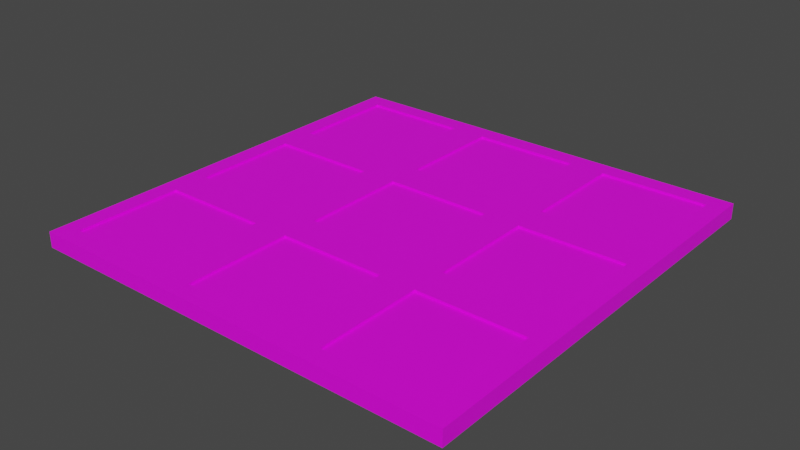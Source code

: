 # Source: trap1.blend  (saved by Blender 3.4.6; exported with 4.5.12 LTS)
import bpy
from mathutils import Matrix  # noqa: F401  (used for matrix-valued properties, if any)

bpy.ops.wm.read_factory_settings(use_empty=True)
scene = bpy.context.scene
scene.name = 'Scene'

# ---- collections
col_collection = bpy.data.collections.new('Collection'); scene.collection.children.link(col_collection)

# ---- images (referenced by path relative to the original .blend; pixels are not part of the script)
import os
ASSET_DIR = os.environ.get("B2B_ASSET_DIR", "")  # directory of the original .blend (textures are referenced by path, not embedded)
HERE = os.path.dirname(os.path.abspath(__file__))  # packed textures are extracted next to this script under _unpacked/

def load_image(name, relpath, width, height, colorspace="sRGB"):
    """Load a texture the original file referenced (path relative to the .blend, or extracted next to this script)."""
    p = next((c for c in (os.path.join(HERE, relpath), os.path.join(ASSET_DIR, relpath)) if relpath and os.path.exists(c)), "")
    if p:
        img = bpy.data.images.load(p, check_existing=True)
        img.name = name
    else:  # same state as the original file: an image datablock whose file is absent (Cycles renders it pink)
        img = bpy.data.images.new(name, width, height)
        img.source = "FILE"
        img.filepath = "//" + (relpath or name)
    img.colorspace_settings.name = colorspace
    return img
img_uv_png = load_image('uv.png', 'uv.png', 1024, 1024, 'sRGB')

# ---- materials (node trees are filled in below, after node groups)
mat_def = bpy.data.materials.new('def')

# ---- material node trees
mat_def.use_nodes = True; mat_def.node_tree.nodes.clear()
_N = mat_def.node_tree.nodes; _L = mat_def.node_tree.links
n0 = _N.new('ShaderNodeBsdfPrincipled'); n0.name = 'Principled BSDF'; n0.location = (10, 300)
n0.distribution = 'GGX'
n0.subsurface_method = 'RANDOM_WALK_SKIN'
n0.inputs[3].default_value = 1.45
n0.inputs[27].default_value = (0.0, 0.0, 0.0, 1.0)
n0.inputs[28].default_value = 1.0
n1 = _N.new('ShaderNodeOutputMaterial'); n1.name = 'Material Output'; n1.location = (300, 300)
n2 = _N.new('ShaderNodeTexImage'); n2.name = 'Image Texture'; n2.location = (-357, 196)
n2.image = img_uv_png
_L.new(n0.outputs[0], n1.inputs[0])
_L.new(n2.outputs[0], n0.inputs[0])
n1.is_active_output = True

# ---- world
world_world = bpy.data.worlds.new('World'); scene.world = world_world
world_world.use_nodes = True; world_world.node_tree.nodes.clear()
_N = world_world.node_tree.nodes; _L = world_world.node_tree.links
n0 = _N.new('ShaderNodeOutputWorld'); n0.name = 'World Output'; n0.location = (300, 300)
n1 = _N.new('ShaderNodeBackground'); n1.name = 'Background'; n1.location = (10, 300)
n1.inputs[0].default_value = (0.05088, 0.05088, 0.05088, 1.0)
_L.new(n1.outputs[0], n0.inputs[0])
n0.is_active_output = True
world_world.color = (0.05088, 0.05088, 0.05088)
world_world.use_sun_shadow = False
world_world.sun_shadow_jitter_overblur = 0.0

# ---- meshes
me_cube = bpy.data.meshes.new('Cube')
me_cube.from_pydata([(-1.0, -2.0, 0.03612), (-1.0, 0.0, 0.03612), (1.0, -2.0, 0.03612), (1.0, 0.0, 0.03612), (-1.0, -1.333, 0.03612), (-1.0, -0.6667, 0.03612), (1.0, -0.6667, 0.03612), (1.0, -1.333, 0.03612), (-0.3333, 0.0, 0.03612), (0.3333, 0.0, 0.03612), (0.3333, -2.0, 0.03612), (-0.3333, -2.0, 0.03612), (-0.3333, -0.6667, 0.03612), (0.3333, -0.6667, 0.03612), (-0.3333, -1.333, 0.03612), (0.3333, -1.333, 0.03612), (-0.4166, -1.417, 0.03612), (-0.9168, -1.417, 0.03612), (-0.9168, -1.917, 0.03612), (-0.4166, -1.917, 0.03612), (-0.4166, -0.08322, 0.03612), (-0.9168, -0.08322, 0.03612), (-0.9168, -0.5834, 0.03612), (-0.4166, -0.5834, 0.03612), (-0.4166, -0.7499, 0.03612), (-0.9168, -0.7499, 0.03612), (-0.9168, -1.25, 0.03612), (-0.4166, -1.25, 0.03612), (0.9168, -0.7499, 0.03612), (0.4166, -0.7499, 0.03612), (0.4166, -1.25, 0.03612), (0.9168, -1.25, 0.03612), (0.2501, -0.7499, 0.03612), (-0.2501, -0.7499, 0.03612), (-0.2501, -1.25, 0.03612), (0.2501, -1.25, 0.03612), (0.9168, -0.08322, 0.03612), (0.4166, -0.08322, 0.03612), (0.4166, -0.5834, 0.03612), (0.9168, -0.5834, 0.03612), (0.2501, -0.08322, 0.03612), (-0.2501, -0.08322, 0.03612), (-0.2501, -0.5834, 0.03612), (0.2501, -0.5834, 0.03612), (0.9168, -1.417, 0.03612), (0.4166, -1.417, 0.03612), (0.4166, -1.917, 0.03612), (0.9168, -1.917, 0.03612), (0.2501, -1.417, 0.03612), (-0.2501, -1.417, 0.03612), (-0.2501, -1.917, 0.03612), (0.2501, -1.917, 0.03612), (0.9168, -1.417, -0.02589), (0.4166, -1.417, -0.02589), (0.4166, -1.917, -0.02589), (0.9168, -1.917, -0.02589), (-0.9168, -1.417, 0.01675), (-0.4166, -1.417, 0.01675), (-0.4166, -1.917, 0.01675), (-0.9168, -1.917, 0.01675), (-0.9168, -0.08322, 0.01675), (-0.4166, -0.08322, 0.01675), (-0.4166, -0.5834, 0.01675), (-0.9168, -0.5834, 0.01675), (-0.9168, -0.7499, 0.01675), (-0.4166, -0.7499, 0.01675), (-0.4166, -1.25, 0.01675), (-0.9168, -1.25, 0.01675), (0.9168, -0.08322, -0.02589), (0.4166, -0.08322, -0.02589), (0.4166, -0.5834, -0.02589), (0.9168, -0.5834, -0.02589), (0.9168, -0.7499, -0.02589), (0.4166, -0.7499, -0.02589), (0.4166, -1.25, -0.02589), (0.9168, -1.25, -0.02589), (-0.4166, -0.7499, -0.02589), (-0.9168, -0.7499, -0.02589), (-0.9168, -1.25, -0.02589), (-0.4166, -1.25, -0.02589), (0.2501, -0.7499, -0.02589), (-0.2501, -0.7499, -0.02589), (-0.2501, -1.25, -0.02589), (0.2501, -1.25, -0.02589), (-0.4166, -0.08322, -0.02589), (-0.9168, -0.08322, -0.02589), (-0.9168, -0.5834, -0.02589), (-0.4166, -0.5834, -0.02589), (0.2501, -0.08322, -0.02589), (-0.2501, -0.08322, -0.02589), (-0.2501, -0.5834, -0.02589), (0.2501, -0.5834, -0.02589), (0.4166, -0.7499, 0.01675), (0.9168, -0.7499, 0.01675), (0.9168, -1.25, 0.01675), (0.4166, -1.25, 0.01675), (-0.2501, -0.7499, 0.01675), (0.2501, -0.7499, 0.01675), (0.2501, -1.25, 0.01675), (-0.2501, -1.25, 0.01675), (0.4166, -0.08322, 0.01675), (0.9168, -0.08322, 0.01675), (0.9168, -0.5834, 0.01675), (0.4166, -0.5834, 0.01675), (-0.2501, -0.08322, 0.01675), (0.2501, -0.08322, 0.01675), (0.2501, -0.5834, 0.01675), (-0.2501, -0.5834, 0.01675), (0.4166, -1.417, 0.01675), (0.9168, -1.417, 0.01675), (0.9168, -1.917, 0.01675), (0.4166, -1.917, 0.01675), (-0.2501, -1.417, 0.01675), (0.2501, -1.417, 0.01675), (0.2501, -1.917, 0.01675), (-0.2501, -1.917, 0.01675), (-0.4166, -1.417, -0.02589), (-0.9168, -1.417, -0.02589), (-0.9168, -1.917, -0.02589), (-0.4166, -1.917, -0.02589), (0.2501, -1.417, -0.02589), (-0.2501, -1.417, -0.02589), (-0.2501, -1.917, -0.02589), (0.2501, -1.917, -0.02589), (-1.0, -2.0, 0.0), (-1.0, 0.0, 0.0), (1.0, 0.0, 0.0), (1.0, -2.0, 0.0), (1.0, -0.6667, 0.0), (1.0, -1.333, 0.0), (-1.0, -1.333, 0.0), (-1.0, -0.6667, 0.0), (0.3333, -2.0, 0.0), (-0.3333, -2.0, 0.0), (-0.3333, 0.0, 0.0), (0.3333, 0.0, 0.0), (0.4166, -1.25, 0.0), (0.4166, -0.7499, 0.0), (0.9168, -1.25, 0.0), (0.4166, -1.417, 0.0), (0.9168, -1.417, 0.0), (-0.9168, -1.417, 0.0), (-0.4166, -1.417, 0.0), (0.9168, -1.917, 0.0), (-0.4166, -1.917, 0.0), (0.4166, -1.917, 0.0), (-0.2501, -0.7499, 0.0), (0.2501, -0.7499, 0.0), (-0.9168, -1.917, 0.0), (0.2501, -1.25, 0.0), (-0.2501, -1.25, 0.0), (-0.2501, -1.417, 0.0), (0.2501, -1.417, 0.0), (-0.9168, -0.08322, 0.0), (-0.4166, -0.08322, 0.0), (0.2501, -1.917, 0.0), (-0.4166, -0.5834, 0.0), (-0.2501, -1.917, 0.0), (0.4166, -0.08322, 0.0), (0.9168, -0.08322, 0.0), (-0.9168, -0.5834, 0.0), (0.9168, -0.5834, 0.0), (0.4166, -0.5834, 0.0), (-0.9168, -0.7499, 0.0), (-0.4166, -0.7499, 0.0), (-0.4166, -1.25, 0.0), (-0.2501, -0.08322, 0.0), (0.2501, -0.08322, 0.0), (-0.9168, -1.25, 0.0), (0.2501, -0.5834, 0.0), (-0.2501, -0.5834, 0.0), (0.9168, -0.7499, 0.0)], [], [(131, 5, 1, 125), (135, 9, 3, 126), (129, 7, 2, 127), (133, 11, 0, 124), (126, 3, 6, 128), (128, 6, 7, 129), (124, 0, 4, 130), (130, 4, 5, 131), (127, 2, 10, 132), (132, 10, 11, 133), (125, 1, 8, 134), (134, 8, 9, 135), (14, 4, 17, 16), (4, 0, 18, 17), (0, 11, 19, 18), (11, 14, 16, 19), (8, 1, 21, 20), (1, 5, 22, 21), (5, 12, 23, 22), (12, 8, 20, 23), (12, 5, 25, 24), (5, 4, 26, 25), (4, 14, 27, 26), (14, 12, 24, 27), (6, 13, 29, 28), (13, 15, 30, 29), (15, 7, 31, 30), (7, 6, 28, 31), (13, 12, 33, 32), (12, 14, 34, 33), (14, 15, 35, 34), (15, 13, 32, 35), (3, 9, 37, 36), (9, 13, 38, 37), (13, 6, 39, 38), (6, 3, 36, 39), (9, 8, 41, 40), (8, 12, 42, 41), (12, 13, 43, 42), (13, 9, 40, 43), (7, 15, 45, 44), (15, 10, 46, 45), (10, 2, 47, 46), (2, 7, 44, 47), (15, 14, 49, 48), (14, 11, 50, 49), (11, 10, 51, 50), (10, 15, 48, 51), (53, 52, 55, 54), (57, 56, 59, 58), (61, 60, 63, 62), (65, 64, 67, 66), (69, 68, 71, 70), (73, 72, 75, 74), (77, 76, 79, 78), (81, 80, 83, 82), (85, 84, 87, 86), (89, 88, 91, 90), (93, 92, 95, 94), (97, 96, 99, 98), (101, 100, 103, 102), (105, 104, 107, 106), (109, 108, 111, 110), (113, 112, 115, 114), (117, 116, 119, 118), (121, 120, 123, 122), (42, 43, 169, 170), (43, 40, 167, 169), (40, 41, 166, 167), (41, 42, 170, 166), (26, 27, 165, 168), (27, 24, 164, 165), (24, 25, 163, 164), (25, 26, 168, 163), (38, 39, 161, 162), (39, 36, 159, 161), (36, 37, 158, 159), (37, 38, 162, 158), (22, 23, 156, 160), (50, 51, 155, 157), (23, 20, 154, 156), (20, 21, 153, 154), (21, 22, 160, 153), (51, 48, 152, 155), (48, 49, 151, 152), (49, 50, 157, 151), (34, 35, 149, 150), (35, 32, 147, 149), (32, 33, 146, 147), (33, 34, 150, 146), (18, 19, 144, 148), (46, 47, 143, 145), (19, 16, 142, 144), (16, 17, 141, 142), (17, 18, 148, 141), (47, 44, 140, 143), (44, 45, 139, 140), (45, 46, 145, 139), (31, 28, 171, 138), (28, 29, 137, 171), (30, 31, 138, 136), (29, 30, 136, 137)])
_uv = me_cube.uv_layers.new(name='UVMap')
_uv.uv.foreach_set('vector', [0.005529, 0.9316, 0.005529, 0.9316, 0.005529, 0.9316, 0.005529, 0.9316, 0.005529, 0.9316, 0.005529, 0.9316, 0.005529, 0.9316, 0.005529, 0.9316, 0.005529, 0.9316, 0.005529, 0.9316, 0.005529, 0.9316, 0.005529, 0.9316, 0.005529, 0.9316, 0.005529, 0.9316, 0.005529, 0.9316, 0.005529, 0.9316, 0.005529, 0.9316, 0.005529, 0.9316, 0.005529, 0.9316, 0.005529, 0.9316, 0.005529, 0.9316, 0.005529, 0.9316, 0.005529, 0.9316, 0.005529, 0.9316, 0.005529, 0.9316, 0.005529, 0.9316, 0.005529, 0.9316, 0.005529, 0.9316, 0.005529, 0.9316, 0.005529, 0.9316, 0.005529, 0.9316, 0.005529, 0.9316, 0.005529, 0.9316, 0.005529, 0.9316, 0.005529, 0.9316, 0.005529, 0.9316, 0.005529, 0.9316, 0.005529, 0.9316, 0.005529, 0.9316, 0.005529, 0.9316, 0.005529, 0.9316, 0.005529, 0.9316, 0.005529, 0.9316, 0.005529, 0.9316, 0.005529, 0.9316, 0.005529, 0.9316, 0.005529, 0.9316, 0.005529, 0.9316, 0.005529, 0.9316, 0.005529, 0.9316, 0.005529, 0.9316, 0.005529, 0.9316, 0.005529, 0.9316, 0.005529, 0.9316, 0.005529, 0.9316, 0.005529, 0.9316, 0.005529, 0.9316, 0.005529, 0.9316, 0.005529, 0.9316, 0.005529, 0.9316, 0.005529, 0.9316, 0.005529, 0.9316, 0.005529, 0.9316, 0.005529, 0.9316, 0.005529, 0.9316, 0.005529, 0.9316, 0.005529, 0.9316, 0.005529, 0.9316, 0.005529, 0.9316, 0.005529, 0.9316, 0.005529, 0.9316, 0.005529, 0.9316, 0.005529, 0.9316, 0.005529, 0.9316, 0.005529, 0.9316, 0.005529, 0.9316, 0.005529, 0.9316, 0.005529, 0.9316, 0.005529, 0.9316, 0.005529, 0.9316, 0.005529, 0.9316, 0.005529, 0.9316, 0.005529, 0.9316, 0.005529, 0.9316, 0.005529, 0.9316, 0.005529, 0.9316, 0.005529, 0.9316, 0.005529, 0.9316, 0.005529, 0.9316, 0.005529, 0.9316, 0.005529, 0.9316, 0.005529, 0.9316, 0.005529, 0.9316, 0.005529, 0.9316, 0.005529, 0.9316, 0.005529, 0.9316, 0.005529, 0.9316, 0.005529, 0.9316, 0.005529, 0.9316, 0.005529, 0.9316, 0.005529, 0.9316, 0.005529, 0.9316, 0.005529, 0.9316, 0.005529, 0.9316, 0.005529, 0.9316, 0.005529, 0.9316, 0.005529, 0.9316, 0.005529, 0.9316, 0.005529, 0.9316, 0.005529, 0.9316, 0.005529, 0.9316, 0.005529, 0.9316, 0.005529, 0.9316, 0.005529, 0.9316, 0.005529, 0.9316, 0.005529, 0.9316, 0.005529, 0.9316, 0.005529, 0.9316, 0.005529, 0.9316, 0.005529, 0.9316, 0.005529, 0.9316, 0.005529, 0.9316, 0.005529, 0.9316, 0.005529, 0.9316, 0.005529, 0.9316, 0.005529, 0.9316, 0.005529, 0.9316, 0.005529, 0.9316, 0.005529, 0.9316, 0.005529, 0.9316, 0.005529, 0.9316, 0.005529, 0.9316, 0.005529, 0.9316, 0.005529, 0.9316, 0.005529, 0.9316, 0.005529, 0.9316, 0.005529, 0.9316, 0.005529, 0.9316, 0.005529, 0.9316, 0.005529, 0.9316, 0.005529, 0.9316, 0.005529, 0.9316, 0.005529, 0.9316, 0.005529, 0.9316, 0.005529, 0.9316, 0.005529, 0.9316, 0.005529, 0.9316, 0.005529, 0.9316, 0.005529, 0.9316, 0.005529, 0.9316, 0.005529, 0.9316, 0.005529, 0.9316, 0.005529, 0.9316, 0.005529, 0.9316, 0.005529, 0.9316, 0.005529, 0.9316, 0.005529, 0.9316, 0.005529, 0.9316, 0.005529, 0.9316, 0.005529, 0.9316, 0.005529, 0.9316, 0.005529, 0.9316, 0.005529, 0.9316, 0.005529, 0.9316, 0.005529, 0.9316, 0.005529, 0.9316, 0.005529, 0.9316, 0.005529, 0.9316, 0.005529, 0.9316, 0.005529, 0.9316, 0.005529, 0.9316, 0.005529, 0.9316, 0.005529, 0.9316, 0.005529, 0.9316, 0.005529, 0.9316, 0.005529, 0.9316, 0.005529, 0.9316, 0.005529, 0.9316, 0.005529, 0.9316, 0.005529, 0.9316, 0.005529, 0.9316, 0.005529, 0.9316, 0.005529, 0.9316, 0.005529, 0.9316, 0.005529, 0.9316, 0.005529, 0.9316, 0.005529, 0.9316, 0.005529, 0.9316, 0.005529, 0.9316, 0.005529, 0.9316, 0.005529, 0.9316, 0.005529, 0.9316, 0.003583, 0.9978, 0.003583, 0.9978, 0.003583, 0.9978, 0.003583, 0.9978, 0.003583, 0.9978, 0.003583, 0.9978, 0.003583, 0.9978, 0.003583, 0.9978, 0.003583, 0.9978, 0.003583, 0.9978, 0.003583, 0.9978, 0.003583, 0.9978, 0.003583, 0.9978, 0.003583, 0.9978, 0.003583, 0.9978, 0.003583, 0.9978, 0.003583, 0.9978, 0.003583, 0.9978, 0.003583, 0.9978, 0.003583, 0.9978, 0.003583, 0.9978, 0.003583, 0.9978, 0.003583, 0.9978, 0.003583, 0.9978, 0.003583, 0.9978, 0.003583, 0.9978, 0.003583, 0.9978, 0.003583, 0.9978, 0.003583, 0.9978, 0.003583, 0.9978, 0.003583, 0.9978, 0.003583, 0.9978, 0.003583, 0.9978, 0.003583, 0.9978, 0.003583, 0.9978, 0.003583, 0.9978, 0.003583, 0.9978, 0.003583, 0.9978, 0.003583, 0.9978, 0.003583, 0.9978, 0.003583, 0.9978, 0.003583, 0.9978, 0.003583, 0.9978, 0.003583, 0.9978, 0.003583, 0.9978, 0.003583, 0.9978, 0.003583, 0.9978, 0.003583, 0.9978, 0.003583, 0.9978, 0.003583, 0.9978, 0.003583, 0.9978, 0.003583, 0.9978, 0.003583, 0.9978, 0.003583, 0.9978, 0.003583, 0.9978, 0.003583, 0.9978, 0.003583, 0.9978, 0.003583, 0.9978, 0.003583, 0.9978, 0.003583, 0.9978, 0.003583, 0.9978, 0.003583, 0.9978, 0.003583, 0.9978, 0.003583, 0.9978, 0.003583, 0.9978, 0.003583, 0.9978, 0.003583, 0.9978, 0.003583, 0.9978, 0.003583, 0.9978, 0.003583, 0.9978, 0.003583, 0.9978, 0.003583, 0.9978, 0.005529, 0.9316, 0.005529, 0.9316, 0.005529, 0.9316, 0.005529, 0.9316, 0.005529, 0.9316, 0.005529, 0.9316, 0.005529, 0.9316, 0.005529, 0.9316, 0.005529, 0.9316, 0.005529, 0.9316, 0.005529, 0.9316, 0.005529, 0.9316, 0.005529, 0.9316, 0.005529, 0.9316, 0.005529, 0.9316, 0.005529, 0.9316, 0.005529, 0.9316, 0.005529, 0.9316, 0.005529, 0.9316, 0.005529, 0.9316, 0.005529, 0.9316, 0.005529, 0.9316, 0.005529, 0.9316, 0.005529, 0.9316, 0.005529, 0.9316, 0.005529, 0.9316, 0.005529, 0.9316, 0.005529, 0.9316, 0.005529, 0.9316, 0.005529, 0.9316, 0.005529, 0.9316, 0.005529, 0.9316, 0.005529, 0.9316, 0.005529, 0.9316, 0.005529, 0.9316, 0.005529, 0.9316, 0.005529, 0.9316, 0.005529, 0.9316, 0.005529, 0.9316, 0.005529, 0.9316, 0.005529, 0.9316, 0.005529, 0.9316, 0.005529, 0.9316, 0.005529, 0.9316, 0.005529, 0.9316, 0.005529, 0.9316, 0.005529, 0.9316, 0.005529, 0.9316, 0.005529, 0.9316, 0.005529, 0.9316, 0.005529, 0.9316, 0.005529, 0.9316, 0.005529, 0.9316, 0.005529, 0.9316, 0.005529, 0.9316, 0.005529, 0.9316, 0.005529, 0.9316, 0.005529, 0.9316, 0.005529, 0.9316, 0.005529, 0.9316, 0.005529, 0.9316, 0.005529, 0.9316, 0.005529, 0.9316, 0.005529, 0.9316, 0.005529, 0.9316, 0.005529, 0.9316, 0.005529, 0.9316, 0.005529, 0.9316, 0.005529, 0.9316, 0.005529, 0.9316, 0.005529, 0.9316, 0.005529, 0.9316, 0.005529, 0.9316, 0.005529, 0.9316, 0.005529, 0.9316, 0.005529, 0.9316, 0.005529, 0.9316, 0.005529, 0.9316, 0.005529, 0.9316, 0.005529, 0.9316, 0.005529, 0.9316, 0.005529, 0.9316, 0.005529, 0.9316, 0.005529, 0.9316, 0.005529, 0.9316, 0.005529, 0.9316, 0.005529, 0.9316, 0.005529, 0.9316, 0.005529, 0.9316, 0.005529, 0.9316, 0.005529, 0.9316, 0.005529, 0.9316, 0.005529, 0.9316, 0.005529, 0.9316, 0.005529, 0.9316, 0.005529, 0.9316, 0.005529, 0.9316, 0.005529, 0.9316, 0.005529, 0.9316, 0.005529, 0.9316, 0.005529, 0.9316, 0.005529, 0.9316, 0.005529, 0.9316, 0.005529, 0.9316, 0.005529, 0.9316, 0.005529, 0.9316, 0.005529, 0.9316, 0.005529, 0.9316, 0.005529, 0.9316, 0.005529, 0.9316, 0.005529, 0.9316, 0.005529, 0.9316, 0.005529, 0.9316, 0.005529, 0.9316, 0.005529, 0.9316, 0.005529, 0.9316, 0.005529, 0.9316, 0.005529, 0.9316, 0.005529, 0.9316, 0.005529, 0.9316, 0.005529, 0.9316, 0.005529, 0.9316, 0.005529, 0.9316, 0.005529, 0.9316, 0.005529, 0.9316, 0.005529, 0.9316, 0.005529, 0.9316, 0.005529, 0.9316, 0.005529, 0.9316, 0.005529, 0.9316, 0.005529, 0.9316, 0.005529, 0.9316, 0.005529, 0.9316, 0.005529, 0.9316, 0.005529, 0.9316, 0.005529, 0.9316, 0.005529, 0.9316, 0.005529, 0.9316, 0.005529, 0.9316, 0.005529, 0.9316, 0.005529, 0.9316, 0.005529, 0.9316, 0.005529, 0.9316, 0.005529, 0.9316])
me_cube.materials.append(mat_def)
me_cube.update()
arm_armature = bpy.data.armatures.new('Armature')  # bones are not reproduced

# ---- objects
ob_trap1 = bpy.data.objects.new('trap1', me_cube)
ob_armature = bpy.data.objects.new('Armature', arm_armature)

# ---- transforms, parenting, visibility, modifiers, constraints
ob_trap1.parent = ob_armature
ob_trap1.matrix_parent_inverse = Matrix(((1.0, 0.0, 0.0, -0.0), (-0.0, -4.371e-08, 1.0, 0.04024), (0.0, -1.0, -4.371e-08, 0.0295), (-0.0, 0.0, -0.0, 1.0)))
ob_trap1.location = (6.595e-19, 0.0007922, -0.03727)
_vg = ob_trap1.vertex_groups.new(name='Bone')
_vg.add([0, 1, 2, 3, 4, 5, 6, 7, 8, 9, 10, 11, 12, 13, 14, 15, 16, 17, 18, 19, 20, 21, 22, 23, 24, 25, 26, 27, 28, 29, 30, 31, 32, 33, 34, 35, 36, 37, 38, 39, 40, 41, 42, 43, 44, 45, 46, 47, 48, 49, 50, 51, 52, 53, 54, 55, 56, 57, 58, 59, 60, 61, 62, 63, 64, 65, 66, 67, 68, 69, 70, 71, 72, 73, 74, 75, 76, 77, 78, 79, 80, 81, 82, 83, 84, 85, 86, 87, 88, 89, 90, 91, 92, 93, 94, 95, 96, 97, 98, 99, 100, 101, 102, 103, 104, 105, 106, 107, 108, 109, 110, 111, 112, 113, 114, 115, 116, 117, 118, 119, 120, 121, 122, 123, 124, 125, 126, 127, 128, 129, 130, 131, 132, 133, 134, 135, 136, 137, 138, 139, 140, 141, 142, 143, 144, 145, 146, 147, 148, 149, 150, 151, 152, 153, 154, 155, 156, 157, 158, 159, 160, 161, 162, 163, 164, 165, 166, 167, 168, 169, 170, 171], 1.0, 'REPLACE')
_m = ob_trap1.modifiers.new('Mirror', 'MIRROR')
_m.use_axis = (False, False, True)
_m.use_clip = True
_m = ob_trap1.modifiers.new('Armature', 'ARMATURE')
_m.object = ob_armature
ob_armature.location = (0.0, 0.0295, -0.04024)
ob_armature.rotation_euler = (1.571, -0.0, 0.0)

# ---- collection membership
col_collection.objects.link(ob_trap1)
col_collection.objects.link(ob_armature)

# ---- scene / render settings (as saved in the file)
scene.frame_start = 1; scene.frame_end = 40; scene.frame_set(0)
scene.render.engine = 'CYCLES'
scene.cycles.sampling_pattern = 'TABULATED_SOBOL'
scene.cycles.use_light_tree = False
scene.view_settings.view_transform = 'Filmic'
bpy.context.view_layer.update()

# ---- added for rendering (the .blend has no active camera and no usable light): camera, sun
cam_auto = bpy.data.cameras.new('AutoCamera')
cam_auto.lens = 50.0
cam_auto.sensor_width = 36.0
cam_auto.clip_end = 1000.0
ob_auto_camera = bpy.data.objects.new('AutoCamera', cam_auto)
scene.collection.objects.link(ob_auto_camera)
ob_auto_camera.location = (2.61778, -4.14055, 2.05696)
ob_auto_camera.rotation_euler = (1.09748, -7.21219e-08, 0.694738)
scene.camera = ob_auto_camera
light_auto_sun = bpy.data.lights.new('AutoSun', 'SUN')
light_auto_sun.energy = 3.0
light_auto_sun.angle = 0.0523599
ob_auto_sun = bpy.data.objects.new('AutoSun', light_auto_sun)
scene.collection.objects.link(ob_auto_sun)
ob_auto_sun.rotation_euler = (0.872665, 0.174533, 0.523599)
bpy.context.view_layer.update()
